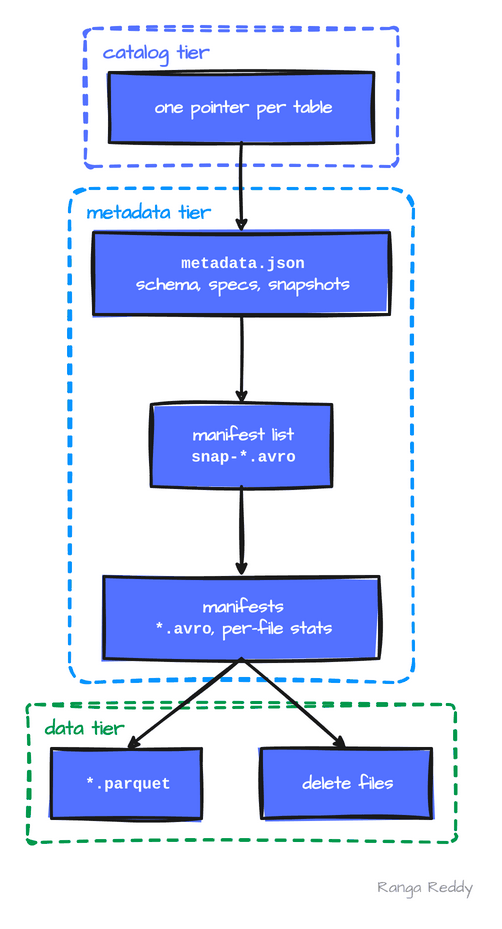

The diagram above was exported from draw.io. Its source (the exported page's mxGraphModel, read from the mxfile embedded in the PNG):
<mxGraphModel dx="484" dy="900" grid="0" page="0" background="#FFFFFF">
  <root>
    <mxCell id="0" />
    <mxCell id="1" parent="0" />
    <mxCell id="c1" value="catalog tier" style="rounded=1;arcSize=6;whiteSpace=wrap;html=1;sketch=1;curveFitting=1;jiggle=2;hachureGap=4;dashed=1;fillColor=none;strokeColor=#5371ff;strokeWidth=3;fontFamily=Architects Daughter;fontSource=https%3A%2F%2Ffonts.googleapis.com%2Fcss%3Ffamily%3DArchitects%2BDaughter;fontStyle=1;fontSize=20;fontColor=#5371ff;verticalAlign=top;align=left;spacingLeft=16;spacingTop=6;" vertex="1" parent="1">
      <mxGeometry x="73.75" y="16.0" width="312.5" height="138.0" as="geometry" />
    </mxCell>
    <mxCell id="c2" value="metadata tier" style="rounded=1;arcSize=6;whiteSpace=wrap;html=1;sketch=1;curveFitting=1;jiggle=2;hachureGap=4;dashed=1;fillColor=none;strokeColor=#0795FF;strokeWidth=3;fontFamily=Architects Daughter;fontSource=https%3A%2F%2Ffonts.googleapis.com%2Fcss%3Ffamily%3DArchitects%2BDaughter;fontStyle=1;fontSize=20;fontColor=#0795FF;verticalAlign=top;align=left;spacingLeft=16;spacingTop=6;" vertex="1" parent="1">
      <mxGeometry x="58.0" y="176.0" width="344.0" height="494.0" as="geometry" />
    </mxCell>
    <mxCell id="c3" value="data tier" style="rounded=1;arcSize=6;whiteSpace=wrap;html=1;sketch=1;curveFitting=1;jiggle=2;hachureGap=4;dashed=1;fillColor=none;strokeColor=#00994D;strokeWidth=3;fontFamily=Architects Daughter;fontSource=https%3A%2F%2Ffonts.googleapis.com%2Fcss%3Ffamily%3DArchitects%2BDaughter;fontStyle=1;fontSize=20;fontColor=#00994D;verticalAlign=top;align=left;spacingLeft=16;spacingTop=6;" vertex="1" parent="1">
      <mxGeometry x="16.0" y="692.0" width="428.0" height="138.0" as="geometry" />
    </mxCell>
    <mxCell id="c4" value="one pointer per table" style="rounded=0;whiteSpace=wrap;html=1;sketch=1;curveFitting=1;jiggle=2;hachureGap=4;fillStyle=solid;fillColor=#5371ff;strokeColor=#1a1a1a;strokeWidth=3;fontFamily=Architects Daughter;fontSource=https%3A%2F%2Ffonts.googleapis.com%2Fcss%3Ffamily%3DArchitects%2BDaughter;fontStyle=1;fontSize=18;fontColor=#FFFFFF;align=center;spacingLeft=12;spacingRight=8;verticalAlign=middle;" vertex="1" parent="1">
      <mxGeometry x="97.75" y="60.0" width="264.5" height="70" as="geometry" />
    </mxCell>
    <mxCell id="c5" value="&lt;font face=&quot;Courier New&quot; style=&quot;font-size:88%&quot;&gt;metadata.json&lt;/font&gt;&lt;br&gt;schema, specs, snapshots" style="rounded=0;whiteSpace=wrap;html=1;sketch=1;curveFitting=1;jiggle=2;hachureGap=4;fillStyle=solid;fillColor=#5371ff;strokeColor=#1a1a1a;strokeWidth=3;fontFamily=Architects Daughter;fontSource=https%3A%2F%2Ffonts.googleapis.com%2Fcss%3Ffamily%3DArchitects%2BDaughter;fontStyle=1;fontSize=18;fontColor=#FFFFFF;align=center;spacingLeft=12;spacingRight=8;verticalAlign=middle;" vertex="1" parent="1">
      <mxGeometry x="82.0" y="220.0" width="296.0" height="82" as="geometry" />
    </mxCell>
    <mxCell id="c6" value="manifest list&lt;br&gt;&lt;font face=&quot;Courier New&quot; style=&quot;font-size:88%&quot;&gt;snap-*.avro&lt;/font&gt;" style="rounded=0;whiteSpace=wrap;html=1;sketch=1;curveFitting=1;jiggle=2;hachureGap=4;fillStyle=solid;fillColor=#5371ff;strokeColor=#1a1a1a;strokeWidth=3;fontFamily=Architects Daughter;fontSource=https%3A%2F%2Ffonts.googleapis.com%2Fcss%3Ffamily%3DArchitects%2BDaughter;fontStyle=1;fontSize=18;fontColor=#FFFFFF;align=center;spacingLeft=12;spacingRight=8;verticalAlign=middle;" vertex="1" parent="1">
      <mxGeometry x="139.75" y="392.0" width="180.5" height="82" as="geometry" />
    </mxCell>
    <mxCell id="c7" value="manifests&lt;br&gt;&lt;font face=&quot;Courier New&quot; style=&quot;font-size:88%&quot;&gt;*.avro&lt;/font&gt;, per-file stats" style="rounded=0;whiteSpace=wrap;html=1;sketch=1;curveFitting=1;jiggle=2;hachureGap=4;fillStyle=solid;fillColor=#5371ff;strokeColor=#1a1a1a;strokeWidth=3;fontFamily=Architects Daughter;fontSource=https%3A%2F%2Ffonts.googleapis.com%2Fcss%3Ffamily%3DArchitects%2BDaughter;fontStyle=1;fontSize=18;fontColor=#FFFFFF;align=center;spacingLeft=12;spacingRight=8;verticalAlign=middle;" vertex="1" parent="1">
      <mxGeometry x="92.5" y="564.0" width="275.0" height="82" as="geometry" />
    </mxCell>
    <mxCell id="c8" value="&lt;font face=&quot;Courier New&quot; style=&quot;font-size:88%&quot;&gt;*.parquet&lt;/font&gt;" style="rounded=0;whiteSpace=wrap;html=1;sketch=1;curveFitting=1;jiggle=2;hachureGap=4;fillStyle=solid;fillColor=#5371ff;strokeColor=#1a1a1a;strokeWidth=3;fontFamily=Architects Daughter;fontSource=https%3A%2F%2Ffonts.googleapis.com%2Fcss%3Ffamily%3DArchitects%2BDaughter;fontStyle=1;fontSize=18;fontColor=#FFFFFF;align=center;spacingLeft=12;spacingRight=8;verticalAlign=middle;" vertex="1" parent="1">
      <mxGeometry x="40.0" y="736.0" width="150" height="70" as="geometry" />
    </mxCell>
    <mxCell id="c9" value="delete files" style="rounded=0;whiteSpace=wrap;html=1;sketch=1;curveFitting=1;jiggle=2;hachureGap=4;fillStyle=solid;fillColor=#5371ff;strokeColor=#1a1a1a;strokeWidth=3;fontFamily=Architects Daughter;fontSource=https%3A%2F%2Ffonts.googleapis.com%2Fcss%3Ffamily%3DArchitects%2BDaughter;fontStyle=1;fontSize=18;fontColor=#FFFFFF;align=center;spacingLeft=12;spacingRight=8;verticalAlign=middle;" vertex="1" parent="1">
      <mxGeometry x="250.0" y="736.0" width="170.0" height="70" as="geometry" />
    </mxCell>
    <mxCell id="c10" value="" style="endArrow=classic;startArrow=none;endFill=1;startFill=1;html=1;sketch=1;curveFitting=1;jiggle=2;hachureGap=4;strokeWidth=3;strokeColor=#1a1a1a;fontFamily=Architects Daughter;fontSource=https%3A%2F%2Ffonts.googleapis.com%2Fcss%3Ffamily%3DArchitects%2BDaughter;fontStyle=1;fontSize=17;fontColor=#1a1a1a;labelBackgroundColor=#FFFFFF;" edge="1" parent="1">
      <mxGeometry relative="1" as="geometry">
        <mxPoint x="230.0" y="302.0" as="sourcePoint" />
        <mxPoint x="230.0" y="392.0" as="targetPoint" />
      </mxGeometry>
    </mxCell>
    <mxCell id="c11" value="" style="endArrow=classic;startArrow=none;endFill=1;startFill=1;html=1;sketch=1;curveFitting=1;jiggle=2;hachureGap=4;strokeWidth=3;strokeColor=#1a1a1a;fontFamily=Architects Daughter;fontSource=https%3A%2F%2Ffonts.googleapis.com%2Fcss%3Ffamily%3DArchitects%2BDaughter;fontStyle=1;fontSize=17;fontColor=#1a1a1a;labelBackgroundColor=#FFFFFF;" edge="1" parent="1">
      <mxGeometry relative="1" as="geometry">
        <mxPoint x="230.0" y="474.0" as="sourcePoint" />
        <mxPoint x="230.0" y="564.0" as="targetPoint" />
      </mxGeometry>
    </mxCell>
    <mxCell id="c12" value="" style="endArrow=classic;startArrow=none;endFill=1;startFill=1;html=1;sketch=1;curveFitting=1;jiggle=2;hachureGap=4;strokeWidth=3;strokeColor=#1a1a1a;fontFamily=Architects Daughter;fontSource=https%3A%2F%2Ffonts.googleapis.com%2Fcss%3Ffamily%3DArchitects%2BDaughter;fontStyle=1;fontSize=17;fontColor=#1a1a1a;labelBackgroundColor=#FFFFFF;" edge="1" parent="1">
      <mxGeometry relative="1" as="geometry">
        <mxPoint x="230.0" y="130.0" as="sourcePoint" />
        <mxPoint x="230.0" y="220.0" as="targetPoint" />
      </mxGeometry>
    </mxCell>
    <mxCell id="c13" value="" style="endArrow=classic;startArrow=none;endFill=1;startFill=1;html=1;sketch=1;curveFitting=1;jiggle=2;hachureGap=4;strokeWidth=3;strokeColor=#1a1a1a;fontFamily=Architects Daughter;fontSource=https%3A%2F%2Ffonts.googleapis.com%2Fcss%3Ffamily%3DArchitects%2BDaughter;fontStyle=1;fontSize=17;fontColor=#1a1a1a;labelBackgroundColor=#FFFFFF;" edge="1" parent="1">
      <mxGeometry relative="1" as="geometry">
        <mxPoint x="230.0" y="646.0" as="sourcePoint" />
        <mxPoint x="115.0" y="736.0" as="targetPoint" />
      </mxGeometry>
    </mxCell>
    <mxCell id="c14" value="" style="endArrow=classic;startArrow=none;endFill=1;startFill=1;html=1;sketch=1;curveFitting=1;jiggle=2;hachureGap=4;strokeWidth=3;strokeColor=#1a1a1a;fontFamily=Architects Daughter;fontSource=https%3A%2F%2Ffonts.googleapis.com%2Fcss%3Ffamily%3DArchitects%2BDaughter;fontStyle=1;fontSize=17;fontColor=#1a1a1a;labelBackgroundColor=#FFFFFF;" edge="1" parent="1">
      <mxGeometry relative="1" as="geometry">
        <mxPoint x="230.0" y="646.0" as="sourcePoint" />
        <mxPoint x="335.0" y="736.0" as="targetPoint" />
      </mxGeometry>
    </mxCell>
    <mxCell id="c15" value="Ranga Reddy" style="text;html=1;whiteSpace=wrap;fontFamily=Architects Daughter;fontSource=https%3A%2F%2Ffonts.googleapis.com%2Fcss%3Ffamily%3DArchitects%2BDaughter;fontStyle=0;fontSize=16;fontColor=#999999;align=right;verticalAlign=middle;strokeColor=none;fillColor=none;" vertex="1" parent="1">
      <mxGeometry x="284" y="860" width="180" height="30" as="geometry" />
    </mxCell>
  </root>
</mxGraphModel>